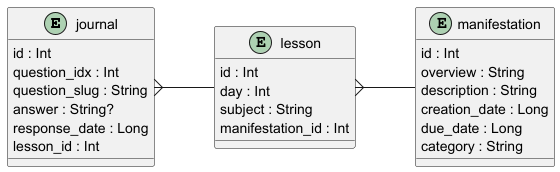

The diagram above was rendered by PlantUML. Its source (embedded in the PNG):
@startuml
left to right direction

entity journal {
	id : Int
	question_idx : Int
	question_slug : String
	answer : String?
	response_date : Long
	lesson_id : Int
}

entity lesson {
	id : Int
	day : Int
	subject : String
	manifestation_id : Int
}

entity manifestation {
	id : Int
	overview : String
	description : String
	creation_date : Long
	due_date : Long
	category : String
}

lesson }-- manifestation
journal }-- lesson

@enduml